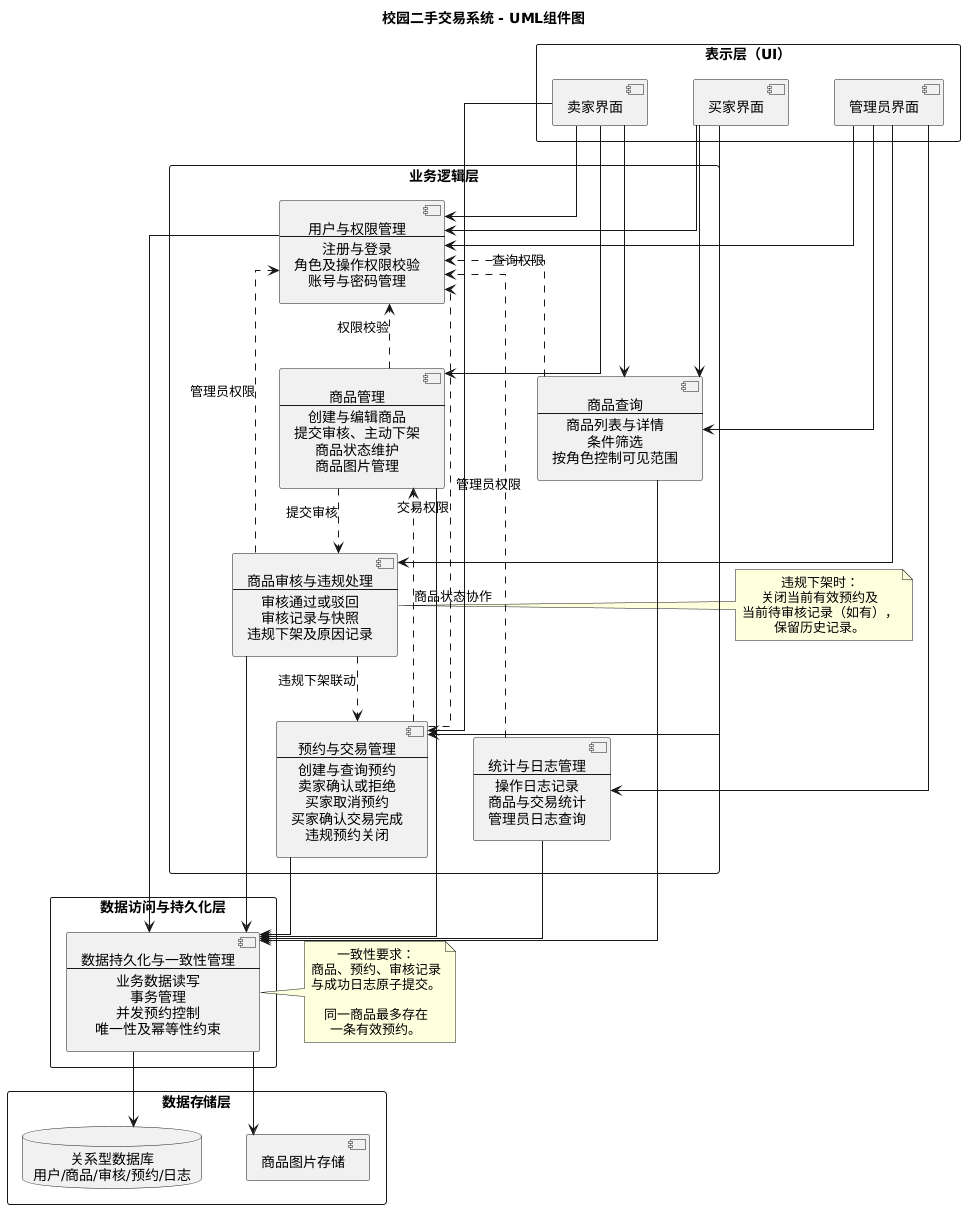

The diagram above was rendered by PlantUML. Its source (embedded in the PNG):
@startuml
title 校园二手交易系统 - UML组件图

top to bottom direction
skinparam componentStyle uml2
skinparam shadowing false
skinparam linetype ortho
skinparam packageStyle rectangle
skinparam nodesep 45
skinparam ranksep 65
skinparam defaultTextAlignment center

package "表示层（UI）" {
  component "买家界面" as BuyerUI
  component "卖家界面" as SellerUI
  component "管理员界面" as AdminUI

  BuyerUI -[hidden]right- SellerUI
  SellerUI -[hidden]right- AdminUI
}

package "业务逻辑层" {

  component "用户与权限管理\n----\n注册与登录\n角色及操作权限校验\n账号与密码管理" as Auth

  component "商品管理\n----\n创建与编辑商品\n提交审核、主动下架\n商品状态维护\n商品图片管理" as Product

  component "商品查询\n----\n商品列表与详情\n条件筛选\n按角色控制可见范围" as Search

  component "商品审核与违规处理\n----\n审核通过或驳回\n审核记录与快照\n违规下架及原因记录" as Review

  component "预约与交易管理\n----\n创建与查询预约\n卖家确认或拒绝\n买家取消预约\n买家确认交易完成\n违规预约关闭" as Reservation

  component "统计与日志管理\n----\n操作日志记录\n商品与交易统计\n管理员日志查询" as Statistics

  Auth -[hidden]right- Product
  Product -[hidden]right- Search
  Review -[hidden]right- Reservation
  Reservation -[hidden]right- Statistics
}

package "数据访问与持久化层" {
  component "数据持久化与一致性管理\n----\n业务数据读写\n事务管理\n并发预约控制\n唯一性及幂等性约束" as Persistence
}

package "数据存储层" {
  database "关系型数据库\n用户/商品/审核/预约/日志" as DB
  component "商品图片存储" as ImageStore
}

' 界面与业务模块
BuyerUI --> Auth
BuyerUI --> Search
BuyerUI --> Reservation

SellerUI --> Auth
SellerUI --> Product
SellerUI --> Search
SellerUI --> Reservation

AdminUI --> Auth
AdminUI --> Review
AdminUI --> Search
AdminUI --> Statistics

' 业务模块间依赖
Product ..> Auth : 权限校验
Search ..> Auth : 查询权限
Review ..> Auth : 管理员权限
Reservation ..> Auth : 交易权限
Statistics ..> Auth : 管理员权限

Product ..> Review : 提交审核
Reservation ..> Product : 商品状态协作
Review ..> Reservation : 违规下架联动

' 持久化依赖
Auth --> Persistence
Product --> Persistence
Search --> Persistence
Review --> Persistence
Reservation --> Persistence
Statistics --> Persistence

Persistence --> DB
Persistence --> ImageStore

note right of Review
  违规下架时：
  关闭当前有效预约及
  当前待审核记录（如有），
  保留历史记录。
end note

note right of Persistence
  一致性要求：
  商品、预约、审核记录
  与成功日志原子提交。

  同一商品最多存在
  一条有效预约。
end note
@enduml